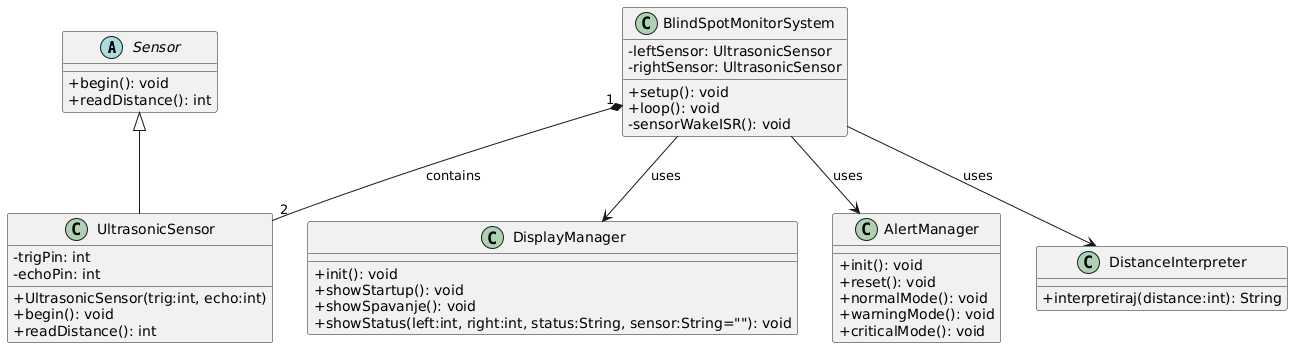

The diagram above was rendered by PlantUML. Its source (embedded in the PNG):
@startuml
skinparam classAttributeIconSize 0

' --- Apstraktna baza za senzore ---
abstract class Sensor {
  + begin(): void
  + readDistance(): int
}

' --- Ultrazvučni senzor nasljeđuje Sensor ---
class UltrasonicSensor {
  - trigPin: int
  - echoPin: int
  + UltrasonicSensor(trig:int, echo:int)
  + begin(): void
  + readDistance(): int
}
Sensor <|-- UltrasonicSensor

' --- Upravljanje OLED ekranom ---
class DisplayManager {
  + init(): void
  + showStartup(): void
  + showSpavanje(): void
  + showStatus(left:int, right:int, status:String, sensor:String=""): void
}

' --- Upravljanje LED, buzzer i vibracijom ---
class AlertManager {
  + init(): void
  + reset(): void
  + normalMode(): void
  + warningMode(): void
  + criticalMode(): void
}

' --- Interpretacija udaljenosti ---
class DistanceInterpreter {
  + interpretiraj(distance:int): String
}

' --- Glavna klasa sustava ---
class BlindSpotMonitorSystem {
  - leftSensor: UltrasonicSensor
  - rightSensor: UltrasonicSensor
  + setup(): void
  + loop(): void
  - sensorWakeISR(): void
}

' --- Veze među razredima ---
BlindSpotMonitorSystem "1" *-- "2" UltrasonicSensor   : contains  
BlindSpotMonitorSystem --> DisplayManager           : uses    
BlindSpotMonitorSystem --> AlertManager             : uses    
BlindSpotMonitorSystem --> DistanceInterpreter      : uses
@enduml